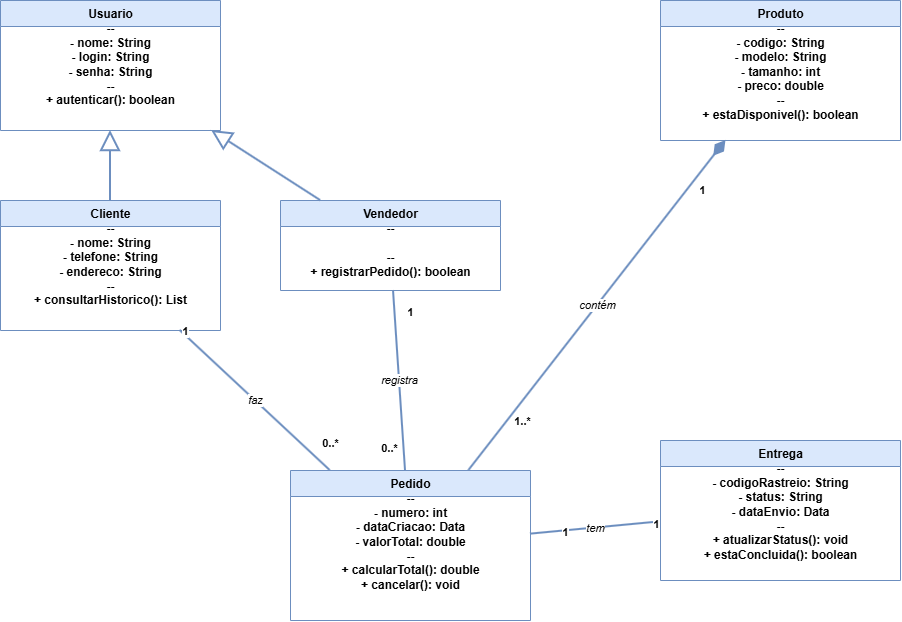

The diagram above was exported from draw.io. Its source (the exported page's mxGraphModel, read from the mxfile embedded in the PNG):
<mxGraphModel dx="1694" dy="940" grid="1" gridSize="10" guides="1" tooltips="1" connect="1" arrows="1" fold="1" page="1" pageScale="1" pageWidth="827" pageHeight="1169" math="0" shadow="0">
  <root>
    <mxCell id="0" />
    <mxCell id="1" parent="0" />
    <mxCell id="usuario" parent="1" style="swimlane;fontStyle=1;align=center;verticalAlign=top;childLayout=stackLayout;horizontal=1;startSize=26;horizontalStack=0;resizeParent=1;resizeParentMax=0;resizeLast=0;collapsible=0;marginBottom=0;html=1;fillColor=#dae8fc;strokeColor=#6c8ebf;fontColor=#000000;" value="Usuario&#10;--&#10;- nome: String&#10;- login: String&#10;- senha: String&#10;--&#10;+ autenticar(): boolean" vertex="1">
      <mxGeometry height="130" width="220" x="60" y="40" as="geometry" />
    </mxCell>
    <mxCell id="cliente" parent="1" style="swimlane;fontStyle=1;align=center;verticalAlign=top;childLayout=stackLayout;horizontal=1;startSize=26;horizontalStack=0;resizeParent=1;resizeParentMax=0;resizeLast=0;collapsible=0;marginBottom=0;html=1;fillColor=#dae8fc;strokeColor=#6c8ebf;fontColor=#000000;" value="Cliente&#10;--&#10;- nome: String&#10;- telefone: String&#10;- endereco: String&#10;--&#10;+ consultarHistorico(): List" vertex="1">
      <mxGeometry height="130" width="220" x="60" y="240" as="geometry" />
    </mxCell>
    <mxCell id="vendedor" parent="1" style="swimlane;fontStyle=1;align=center;verticalAlign=top;childLayout=stackLayout;horizontal=1;startSize=26;horizontalStack=0;resizeParent=1;resizeParentMax=0;resizeLast=0;collapsible=0;marginBottom=0;html=1;fillColor=#dae8fc;strokeColor=#6c8ebf;fontColor=#000000;" value="Vendedor&#10;--&#10;&#10;--&#10;+ registrarPedido(): boolean" vertex="1">
      <mxGeometry height="90" width="220" x="340" y="240" as="geometry" />
    </mxCell>
    <mxCell id="produto" parent="1" style="swimlane;fontStyle=1;align=center;verticalAlign=top;childLayout=stackLayout;horizontal=1;startSize=26;horizontalStack=0;resizeParent=1;resizeParentMax=0;resizeLast=0;collapsible=0;marginBottom=0;html=1;fillColor=#dae8fc;strokeColor=#6c8ebf;fontColor=#000000;" value="Produto&#10;--&#10;- codigo: String&#10;- modelo: String&#10;- tamanho: int&#10;- preco: double&#10;--&#10;+ estaDisponivel(): boolean" vertex="1">
      <mxGeometry height="140" width="240" x="720" y="40" as="geometry" />
    </mxCell>
    <mxCell id="pedido" parent="1" style="swimlane;fontStyle=1;align=center;verticalAlign=top;childLayout=stackLayout;horizontal=1;startSize=26;horizontalStack=0;resizeParent=1;resizeParentMax=0;resizeLast=0;collapsible=0;marginBottom=0;html=1;fillColor=#dae8fc;strokeColor=#6c8ebf;fontColor=#000000;" value="Pedido&#10;--&#10;- numero: int&#10;- dataCriacao: Data&#10;- valorTotal: double&#10;--&#10;+ calcularTotal(): double&#10;+ cancelar(): void" vertex="1">
      <mxGeometry height="150" width="240" x="350" y="510" as="geometry" />
    </mxCell>
    <mxCell id="entrega" parent="1" style="swimlane;fontStyle=1;align=center;verticalAlign=top;childLayout=stackLayout;horizontal=1;startSize=26;horizontalStack=0;resizeParent=1;resizeParentMax=0;resizeLast=0;collapsible=0;marginBottom=0;html=1;fillColor=#dae8fc;strokeColor=#6c8ebf;fontColor=#000000;" value="Entrega&#10;--&#10;- codigoRastreio: String&#10;- status: String&#10;- dataEnvio: Data&#10;--&#10;+ atualizarStatus(): void&#10;+ estaConcluida(): boolean" vertex="1">
      <mxGeometry height="140" width="240" x="720" y="480" as="geometry" />
    </mxCell>
    <mxCell id="rel-heranca-vendedor" edge="1" parent="1" source="vendedor" style="endArrow=block;endSize=16;endFill=0;html=1;rounded=0;strokeColor=#6c8ebf;strokeWidth=2;" target="usuario" value="">
      <mxGeometry height="50" relative="1" width="50" as="geometry" />
    </mxCell>
    <mxCell id="rel-heranca-cliente" edge="1" parent="1" source="cliente" style="endArrow=block;endSize=16;endFill=0;html=1;rounded=0;strokeColor=#6c8ebf;strokeWidth=2;" target="usuario" value="">
      <mxGeometry height="50" relative="1" width="50" as="geometry" />
    </mxCell>
    <mxCell id="rel-cliente-pedido" edge="1" parent="1" source="cliente" style="endArrow=none;html=1;rounded=0;strokeColor=#6c8ebf;strokeWidth=2;fontStyle=2;fontColor=#000000;" target="pedido" value="faz">
      <mxGeometry height="50" relative="1" width="50" as="geometry" />
    </mxCell>
    <mxCell id="lbl-cliente-1" connectable="0" parent="rel-cliente-pedido" style="edgeLabel;html=1;align=center;verticalAlign=bottom;resizable=0;points=[];fontStyle=1;fontColor=#000000;" value="1" vertex="1">
      <mxGeometry relative="1" x="-0.8" as="geometry">
        <mxPoint x="-10" y="-5" as="offset" />
      </mxGeometry>
    </mxCell>
    <mxCell id="lbl-pedido-0n" connectable="0" parent="rel-cliente-pedido" style="edgeLabel;html=1;align=center;verticalAlign=bottom;resizable=0;points=[];fontStyle=1;fontColor=#000000;" value="0..*" vertex="1">
      <mxGeometry relative="1" x="0.8" as="geometry">
        <mxPoint x="15" y="-5" as="offset" />
      </mxGeometry>
    </mxCell>
    <mxCell id="rel-vendedor-pedido" edge="1" parent="1" source="vendedor" style="endArrow=none;html=1;rounded=0;strokeColor=#6c8ebf;strokeWidth=2;fontStyle=2;fontColor=#000000;" target="pedido" value="registra">
      <mxGeometry height="50" relative="1" width="50" as="geometry" />
    </mxCell>
    <mxCell id="lbl-vendedor-1" connectable="0" parent="rel-vendedor-pedido" style="edgeLabel;html=1;align=center;verticalAlign=middle;resizable=0;points=[];fontStyle=1;fontColor=#000000;" value="1" vertex="1">
      <mxGeometry relative="1" x="-0.7" as="geometry">
        <mxPoint x="15" y="-5" as="offset" />
      </mxGeometry>
    </mxCell>
    <mxCell id="lbl-pedido-0n-vend" connectable="0" parent="rel-vendedor-pedido" style="edgeLabel;html=1;align=center;verticalAlign=middle;resizable=0;points=[];fontStyle=1;fontColor=#000000;" value="0..*" vertex="1">
      <mxGeometry relative="1" x="0.7" as="geometry">
        <mxPoint x="-15" y="5" as="offset" />
      </mxGeometry>
    </mxCell>
    <mxCell id="rel-produto-pedido" edge="1" parent="1" source="produto" style="endArrow=none;startArrow=diamondThin;startFill=1;startSize=14;html=1;rounded=0;strokeColor=#6c8ebf;strokeWidth=2;fontStyle=2;fontColor=#000000;" target="pedido" value="contém">
      <mxGeometry height="50" relative="1" width="50" as="geometry" />
    </mxCell>
    <mxCell id="lbl-produto-1" connectable="0" parent="rel-produto-pedido" style="edgeLabel;html=1;align=center;verticalAlign=middle;resizable=0;points=[];fontStyle=1;fontColor=#000000;" value="1" vertex="1">
      <mxGeometry relative="1" x="-0.7" as="geometry">
        <mxPoint x="15" as="offset" />
      </mxGeometry>
    </mxCell>
    <mxCell id="lbl-pedido-1n" connectable="0" parent="rel-produto-pedido" style="edgeLabel;html=1;align=center;verticalAlign=middle;resizable=0;points=[];fontStyle=1;fontColor=#000000;" value="1..*" vertex="1">
      <mxGeometry relative="1" x="0.7" as="geometry">
        <mxPoint x="15" as="offset" />
      </mxGeometry>
    </mxCell>
    <mxCell id="rel-pedido-entrega" edge="1" parent="1" source="pedido" style="endArrow=none;html=1;rounded=0;strokeColor=#6c8ebf;strokeWidth=2;fontStyle=2;fontColor=#000000;" target="entrega" value="tem">
      <mxGeometry height="50" relative="1" width="50" as="geometry" />
    </mxCell>
    <mxCell id="lbl-pedido-comp-1" connectable="0" parent="rel-pedido-entrega" style="edgeLabel;html=1;align=center;verticalAlign=middle;resizable=0;points=[];fontStyle=1;fontColor=#000000;" value="1" vertex="1">
      <mxGeometry relative="1" x="-0.7" as="geometry">
        <mxPoint x="15" as="offset" />
      </mxGeometry>
    </mxCell>
    <mxCell id="lbl-entrega-1" connectable="0" parent="rel-pedido-entrega" style="edgeLabel;html=1;align=center;verticalAlign=middle;resizable=0;points=[];fontStyle=1;fontColor=#000000;" value="1" vertex="1">
      <mxGeometry relative="1" x="0.7" as="geometry">
        <mxPoint x="15" as="offset" />
      </mxGeometry>
    </mxCell>
  </root>
</mxGraphModel>